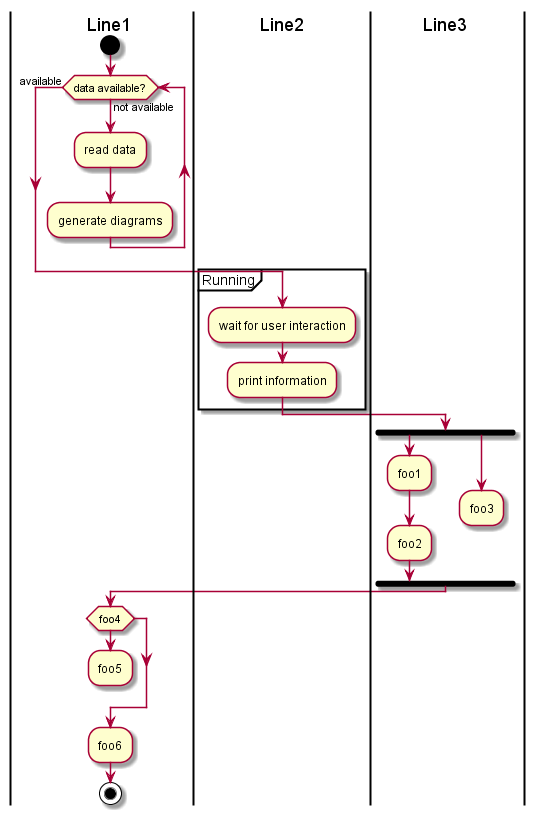

The diagram above was rendered by PlantUML. Its source (embedded in the PNG):
@startuml img\アクティビティ図.png

|Line1|
start
while (data available?) is (not available)
  :read data;
  :generate diagrams;
endwhile (available)

|Line2|
partition Running {
    :wait for user interaction;
    :print information;
}

|Line3|
fork
    :foo1;
    :foo2;
fork again
    :foo3;
    detach
endfork

|Line1|
if (foo4) then
    :foo5;
    detach
endif
:foo6;

stop

@enduml